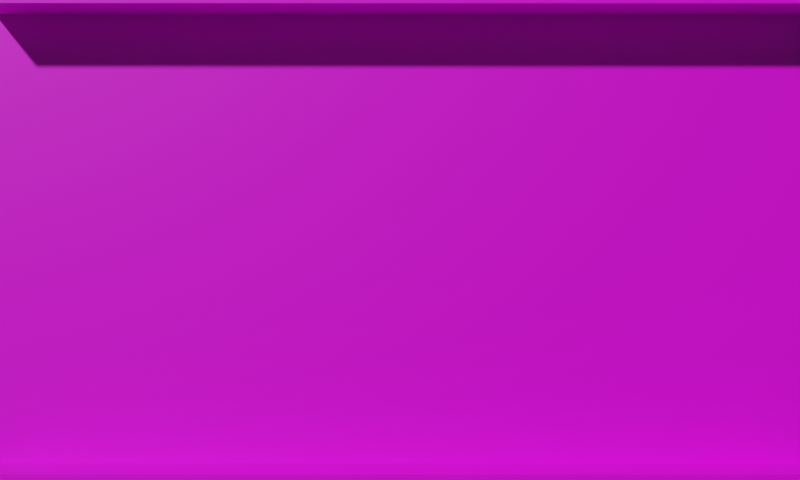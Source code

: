 # Source: pongScene.blend  (saved by Blender 3.6.13; exported with 4.5.12 LTS)
import bpy
from mathutils import Matrix  # noqa: F401  (used for matrix-valued properties, if any)

bpy.ops.wm.read_factory_settings(use_empty=True)
scene = bpy.context.scene
scene.name = 'Scene'

# ---- collections
col_collection = bpy.data.collections.new('Collection'); scene.collection.children.link(col_collection)

# ---- images (referenced by path relative to the original .blend; pixels are not part of the script)
import os
ASSET_DIR = os.environ.get("B2B_ASSET_DIR", "")  # directory of the original .blend (textures are referenced by path, not embedded)
HERE = os.path.dirname(os.path.abspath(__file__))  # packed textures are extracted next to this script under _unpacked/

def load_image(name, relpath, width, height, colorspace="sRGB"):
    """Load a texture the original file referenced (path relative to the .blend, or extracted next to this script)."""
    p = next((c for c in (os.path.join(HERE, relpath), os.path.join(ASSET_DIR, relpath)) if relpath and os.path.exists(c)), "")
    if p:
        img = bpy.data.images.load(p, check_existing=True)
        img.name = name
    else:  # same state as the original file: an image datablock whose file is absent (Cycles renders it pink)
        img = bpy.data.images.new(name, width, height)
        img.source = "FILE"
        img.filepath = "//" + (relpath or name)
    img.colorspace_settings.name = colorspace
    return img
img_color_atlas_png_002 = load_image('color_atlas.png.002', 'color_atlas.png', 1024, 1024, 'sRGB')

# ---- materials (node trees are filled in below, after node groups)
mat_defcolor_002 = bpy.data.materials.new('defColor.002')

# ---- material node trees
mat_defcolor_002.use_nodes = True; mat_defcolor_002.node_tree.nodes.clear()
_N = mat_defcolor_002.node_tree.nodes; _L = mat_defcolor_002.node_tree.links
n0 = _N.new('ShaderNodeBsdfPrincipled'); n0.name = 'Principled BSDF'; n0.location = (10, 300)
n0.distribution = 'GGX'
n0.subsurface_method = 'RANDOM_WALK_SKIN'
n0.inputs[3].default_value = 1.45
n0.inputs[27].default_value = (0.0, 0.0, 0.0, 1.0)
n0.inputs[28].default_value = 1.0
n1 = _N.new('ShaderNodeOutputMaterial'); n1.name = 'Material Output'; n1.location = (300, 300)
n2 = _N.new('ShaderNodeTexImage'); n2.name = 'Image Texture'; n2.location = (-401, 201)
n2.image = img_color_atlas_png_002
n2.interpolation = 'Closest'
_L.new(n0.outputs[0], n1.inputs[0])
_L.new(n2.outputs[0], n0.inputs[0])
n1.is_active_output = True

# ---- world
world_world = bpy.data.worlds.new('World'); scene.world = world_world
world_world.use_nodes = True; world_world.node_tree.nodes.clear()
_N = world_world.node_tree.nodes; _L = world_world.node_tree.links
n0 = _N.new('ShaderNodeOutputWorld'); n0.name = 'World Output'; n0.location = (300, 300)
n1 = _N.new('ShaderNodeBackground'); n1.name = 'Background'; n1.location = (10, 300)
n1.inputs[0].default_value = (0.05088, 0.05088, 0.05088, 1.0)
_L.new(n1.outputs[0], n0.inputs[0])
n0.is_active_output = True
world_world.color = (0.05088, 0.05088, 0.05088)
world_world.use_sun_shadow = False
world_world.sun_shadow_jitter_overblur = 0.0

# ---- cameras
cam_camera = bpy.data.cameras.new('Camera')

# ---- meshes
me_plane = bpy.data.meshes.new('Plane')
me_plane.from_pydata([(-0.8327, -0.5244, 0.0), (0.8318, -0.5244, 0.0), (-0.8327, 0.5202, 0.0), (0.8318, 0.5202, 0.0), (-0.8327, -0.4626, -0.1124), (-0.8327, 0.4583, -0.1124), (-0.8327, -0.4626, 0.0), (-0.8327, 0.4583, 0.0), (0.8318, 0.4583, 0.0), (0.8318, -0.4626, 0.0), (0.8318, 0.4583, -0.1124), (0.8318, -0.4626, -0.1124), (-0.7729, 0.5202, 0.0), (0.772, 0.5202, 0.0), (0.772, -0.5244, 0.0), (-0.7729, -0.5244, 0.0), (0.772, 0.4583, 0.0), (-0.7729, 0.4583, 0.0), (0.772, -0.4626, 0.0), (-0.7729, -0.4626, 0.0), (0.7133, -0.4262, -0.1124), (-0.7133, -0.4262, -0.1124), (0.7133, 0.4219, -0.1124), (-0.7133, 0.4219, -0.1124), (-0.9251, -0.4626, -0.1124), (-0.9251, 0.4583, -0.1124), (0.9242, 0.4583, -0.1124), (0.9242, -0.4626, -0.1124), (-0.02941, 0.4219, -0.1124), (0.02941, 0.4219, -0.1124), (-0.02941, -0.4262, -0.1124), (0.02941, -0.4262, -0.1124), (0.02941, -0.5244, 0.0), (-0.02941, -0.5244, 0.0), (-0.02941, -0.4626, 0.0), (0.02941, -0.4626, 0.0), (0.02941, 0.4583, 0.0), (-0.02941, 0.4583, 0.0), (-0.02941, 0.5202, 0.0), (0.02941, 0.5202, 0.0), (0.772, -0.4626, -0.1124), (0.772, 0.4583, -0.1124), (-0.7729, 0.4583, -0.1124), (-0.7729, -0.4626, -0.1124), (-0.02941, 0.4583, -0.1124), (0.02941, 0.4583, -0.1124), (-0.02941, -0.4626, -0.1124), (0.02941, -0.4626, -0.1124)], [], [(17, 7, 5, 42), (7, 17, 12, 2), (10, 41, 40, 11), (0, 15, 19, 6), (4, 5, 25, 24), (14, 1, 9, 18), (37, 38, 12, 17), (14, 18, 35, 32), (16, 13, 39, 36), (16, 8, 3, 13), (42, 5, 4, 43), (19, 34, 46, 43), (10, 11, 27, 26), (8, 16, 41, 10), (6, 19, 43, 4), (18, 9, 11, 40), (29, 31, 20, 22), (37, 17, 42, 44), (16, 36, 45, 41), (35, 18, 40, 47), (33, 34, 19, 15), (37, 44, 45, 36), (31, 29, 28, 30), (38, 37, 36, 39), (35, 47, 46, 34), (34, 33, 32, 35), (23, 21, 30, 28), (22, 20, 40, 41), (21, 23, 42, 43), (28, 29, 45, 44), (31, 30, 46, 47), (23, 28, 44, 42), (30, 21, 43, 46), (29, 22, 41, 45), (20, 31, 47, 40)])
_uv = me_plane.uv_layers.new(name='UVMap')
_uv.uv.foreach_set('vector', [0.8312, 0.7427, 0.8312, 0.7427, 0.8312, 0.7427, 0.8312, 0.7427, 0.8312, 0.7427, 0.8312, 0.7427, 0.8312, 0.7427, 0.8312, 0.7427, 0.6163, 0.7427, 0.6163, 0.7427, 0.6163, 0.7427, 0.6163, 0.7427, 0.8312, 0.7427, 0.8312, 0.7427, 0.8312, 0.7427, 0.8312, 0.7427, 0.7682, 0.7427, 0.7682, 0.7427, 0.7682, 0.7427, 0.7682, 0.7427, 0.8312, 0.7427, 0.8312, 0.7427, 0.8312, 0.7427, 0.8312, 0.7427, 0.8312, 0.7427, 0.8312, 0.7427, 0.8312, 0.7427, 0.8312, 0.7427, 0.8312, 0.7427, 0.8312, 0.7427, 0.8312, 0.7427, 0.8312, 0.7427, 0.8312, 0.7427, 0.8312, 0.7427, 0.8312, 0.7427, 0.8312, 0.7427, 0.8312, 0.7427, 0.8312, 0.7427, 0.8312, 0.7427, 0.8312, 0.7427, 0.6163, 0.7427, 0.6163, 0.7427, 0.6163, 0.7427, 0.6163, 0.7427, 0.8312, 0.7427, 0.8312, 0.7427, 0.8312, 0.7427, 0.8312, 0.7427, 0.7682, 0.7427, 0.7682, 0.7427, 0.7682, 0.7427, 0.7682, 0.7427, 0.8312, 0.7427, 0.8312, 0.7427, 0.8312, 0.7427, 0.8312, 0.7427, 0.8312, 0.7427, 0.8312, 0.7427, 0.8312, 0.7427, 0.8312, 0.7427, 0.8312, 0.7427, 0.8312, 0.7427, 0.8312, 0.7427, 0.8312, 0.7427, 0.474, 0.7427, 0.474, 0.7427, 0.474, 0.7427, 0.474, 0.7427, 0.8312, 0.7427, 0.8312, 0.7427, 0.8312, 0.7427, 0.8312, 0.7427, 0.8312, 0.7427, 0.8312, 0.7427, 0.8312, 0.7427, 0.8312, 0.7427, 0.8312, 0.7427, 0.8312, 0.7427, 0.8312, 0.7427, 0.8312, 0.7427, 0.8312, 0.7427, 0.8312, 0.7427, 0.8312, 0.7427, 0.8312, 0.7427, 0.8312, 0.7427, 0.8312, 0.7427, 0.8312, 0.7427, 0.8312, 0.7427, 0.8093, 0.7427, 0.8093, 0.7427, 0.8093, 0.7427, 0.8093, 0.7427, 0.8312, 0.7427, 0.8312, 0.7427, 0.8312, 0.7427, 0.8312, 0.7427, 0.8312, 0.7427, 0.8312, 0.7427, 0.8312, 0.7427, 0.8312, 0.7427, 0.8312, 0.7427, 0.8312, 0.7427, 0.8312, 0.7427, 0.8312, 0.7427, 0.474, 0.7427, 0.474, 0.7427, 0.474, 0.7427, 0.474, 0.7427, 0.4042, 0.7427, 0.4042, 0.7427, 0.4042, 0.7427, 0.4042, 0.7427, 0.4042, 0.7427, 0.4042, 0.7427, 0.4042, 0.7427, 0.4042, 0.7427, 0.4453, 0.7427, 0.4453, 0.7427, 0.4453, 0.7427, 0.4453, 0.7427, 0.4453, 0.7427, 0.4453, 0.7427, 0.4453, 0.7427, 0.4453, 0.7427, 0.4042, 0.7427, 0.4042, 0.7427, 0.4042, 0.7427, 0.4042, 0.7427, 0.4042, 0.7427, 0.4042, 0.7427, 0.4042, 0.7427, 0.4042, 0.7427, 0.4042, 0.7427, 0.4042, 0.7427, 0.4042, 0.7427, 0.4042, 0.7427, 0.4042, 0.7427, 0.4042, 0.7427, 0.4042, 0.7427, 0.4042, 0.7427])
me_plane.materials.append(mat_defcolor_002)
me_plane.update()

# ---- objects
ob_camera = bpy.data.objects.new('Camera', cam_camera)
ob_plane = bpy.data.objects.new('Plane', me_plane)

# ---- transforms, parenting, visibility, modifiers, constraints
ob_camera.location = (0.0, 0.0, 2.17)
ob_camera.rotation_euler = (-0.0, 0.0, 3.142)
ob_plane.location = (0.0, 0.0, 0.0)

# ---- collection membership
col_collection.objects.link(ob_camera)
col_collection.objects.link(ob_plane)

# ---- scene / render settings (as saved in the file)
scene.camera = ob_camera
scene.frame_start = 1; scene.frame_end = 250; scene.frame_set(14)
scene.render.engine = 'BLENDER_WORKBENCH'
scene.render.image_settings.file_format = 'FFMPEG'
scene.render.image_settings.color_mode = 'RGB'
scene.render.resolution_x = 1000
scene.render.resolution_y = 600
scene.render.fps = 30
scene.cycles.sampling_pattern = 'TABULATED_SOBOL'
scene.cycles.use_light_tree = False
scene.view_settings.view_transform = 'Filmic'
bpy.context.view_layer.update()

# ---- added for rendering (the .blend has no usable light): sun
light_auto_sun = bpy.data.lights.new('AutoSun', 'SUN')
light_auto_sun.energy = 3.0
light_auto_sun.angle = 0.0523599
ob_auto_sun = bpy.data.objects.new('AutoSun', light_auto_sun)
scene.collection.objects.link(ob_auto_sun)
ob_auto_sun.rotation_euler = (0.872665, 0.174533, 0.523599)
bpy.context.view_layer.update()
